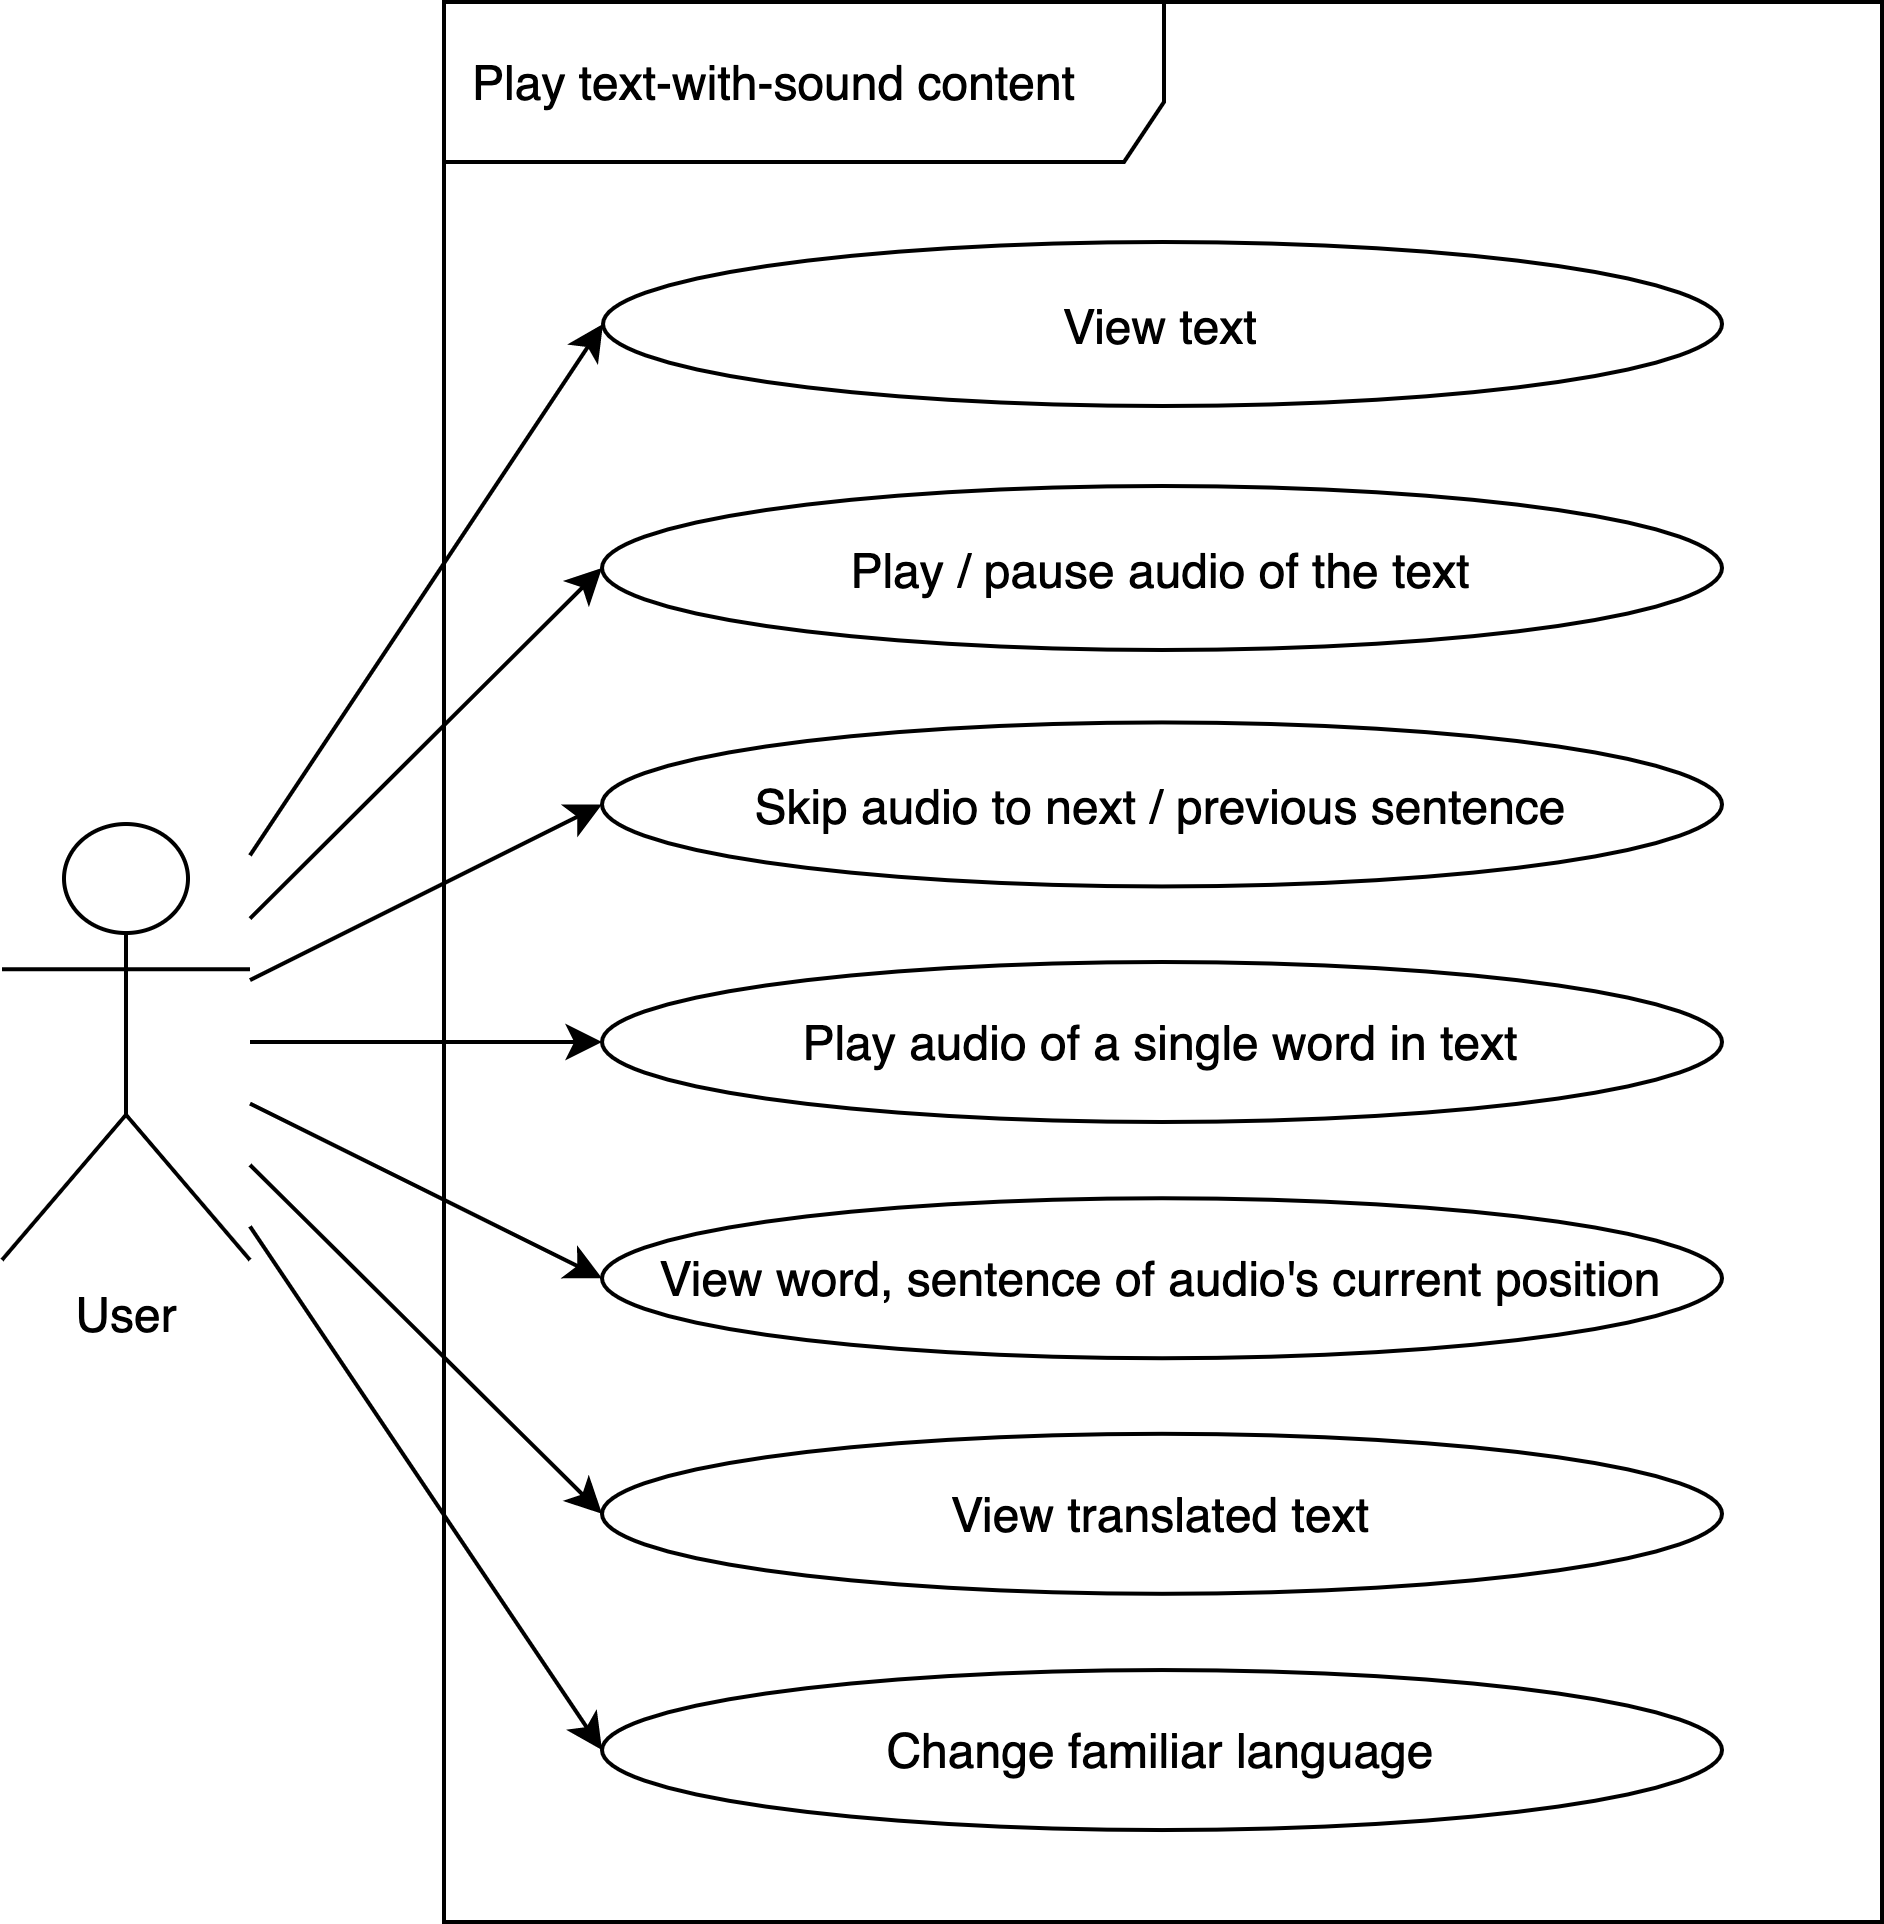

The diagram above was exported from draw.io. Its source (the exported page's mxGraphModel, read from the mxfile embedded in the PNG):
<mxGraphModel dx="839" dy="457" grid="1" gridSize="10" guides="1" tooltips="1" connect="1" arrows="1" fold="1" page="1" pageScale="1" pageWidth="827" pageHeight="1169" math="0" shadow="0">
  <root>
    <mxCell id="WlDZ9p8F2aKJW-WgQOWt-0" />
    <mxCell id="WlDZ9p8F2aKJW-WgQOWt-1" parent="WlDZ9p8F2aKJW-WgQOWt-0" />
    <mxCell id="WlDZ9p8F2aKJW-WgQOWt-2" value="Play text-with-sound content" style="shape=umlFrame;whiteSpace=wrap;html=1;width=180;height=40;boundedLbl=1;verticalAlign=middle;align=left;spacingLeft=5;" parent="WlDZ9p8F2aKJW-WgQOWt-1" vertex="1">
      <mxGeometry x="320.5" y="120" width="359.5" height="480" as="geometry" />
    </mxCell>
    <mxCell id="WlDZ9p8F2aKJW-WgQOWt-3" style="edgeStyle=none;rounded=0;sketch=0;orthogonalLoop=1;jettySize=auto;html=1;entryX=0;entryY=0.5;entryDx=0;entryDy=0;shadow=0;endArrow=classic;endFill=1;" parent="WlDZ9p8F2aKJW-WgQOWt-1" source="WlDZ9p8F2aKJW-WgQOWt-6" target="WlDZ9p8F2aKJW-WgQOWt-7" edge="1">
      <mxGeometry relative="1" as="geometry" />
    </mxCell>
    <mxCell id="WlDZ9p8F2aKJW-WgQOWt-5" style="edgeStyle=none;rounded=0;sketch=0;orthogonalLoop=1;jettySize=auto;html=1;entryX=0;entryY=0.5;entryDx=0;entryDy=0;shadow=0;endArrow=classic;endFill=1;" parent="WlDZ9p8F2aKJW-WgQOWt-1" source="WlDZ9p8F2aKJW-WgQOWt-6" target="WlDZ9p8F2aKJW-WgQOWt-9" edge="1">
      <mxGeometry relative="1" as="geometry" />
    </mxCell>
    <mxCell id="WlDZ9p8F2aKJW-WgQOWt-6" value="User" style="shape=umlActor;verticalLabelPosition=bottom;verticalAlign=top;html=1;" parent="WlDZ9p8F2aKJW-WgQOWt-1" vertex="1">
      <mxGeometry x="210" y="325.5" width="62" height="109" as="geometry" />
    </mxCell>
    <mxCell id="WlDZ9p8F2aKJW-WgQOWt-7" value="Play audio of a single word in text" style="ellipse;whiteSpace=wrap;html=1;" parent="WlDZ9p8F2aKJW-WgQOWt-1" vertex="1">
      <mxGeometry x="360" y="360" width="280" height="40" as="geometry" />
    </mxCell>
    <mxCell id="WlDZ9p8F2aKJW-WgQOWt-9" value="View text" style="ellipse;whiteSpace=wrap;html=1;" parent="WlDZ9p8F2aKJW-WgQOWt-1" vertex="1">
      <mxGeometry x="360.25" y="180" width="279.75" height="41" as="geometry" />
    </mxCell>
    <mxCell id="WlDZ9p8F2aKJW-WgQOWt-10" style="edgeStyle=none;rounded=0;sketch=0;orthogonalLoop=1;jettySize=auto;html=1;entryX=0;entryY=0.5;entryDx=0;entryDy=0;shadow=0;endArrow=classic;endFill=1;" parent="WlDZ9p8F2aKJW-WgQOWt-1" source="WlDZ9p8F2aKJW-WgQOWt-6" target="WlDZ9p8F2aKJW-WgQOWt-11" edge="1">
      <mxGeometry relative="1" as="geometry">
        <mxPoint x="270" y="364.1864406779662" as="sourcePoint" />
      </mxGeometry>
    </mxCell>
    <mxCell id="WlDZ9p8F2aKJW-WgQOWt-11" value="Play / pause audio of the text" style="ellipse;whiteSpace=wrap;html=1;" parent="WlDZ9p8F2aKJW-WgQOWt-1" vertex="1">
      <mxGeometry x="360" y="241" width="280" height="41" as="geometry" />
    </mxCell>
    <mxCell id="WlDZ9p8F2aKJW-WgQOWt-12" style="edgeStyle=none;rounded=0;sketch=0;orthogonalLoop=1;jettySize=auto;html=1;entryX=0;entryY=0.5;entryDx=0;entryDy=0;shadow=0;endArrow=classic;endFill=1;" parent="WlDZ9p8F2aKJW-WgQOWt-1" source="WlDZ9p8F2aKJW-WgQOWt-6" target="WlDZ9p8F2aKJW-WgQOWt-13" edge="1">
      <mxGeometry relative="1" as="geometry">
        <mxPoint x="272" y="300" as="sourcePoint" />
      </mxGeometry>
    </mxCell>
    <mxCell id="WlDZ9p8F2aKJW-WgQOWt-13" value="Skip audio to next / previous sentence" style="ellipse;whiteSpace=wrap;html=1;" parent="WlDZ9p8F2aKJW-WgQOWt-1" vertex="1">
      <mxGeometry x="360" y="300.11" width="280" height="41" as="geometry" />
    </mxCell>
    <mxCell id="dva2CKbP40GhkAQvTBx_-8" style="edgeStyle=none;rounded=0;sketch=0;orthogonalLoop=1;jettySize=auto;html=1;entryX=0;entryY=0.5;entryDx=0;entryDy=0;shadow=0;endArrow=classic;endFill=1;" edge="1" parent="WlDZ9p8F2aKJW-WgQOWt-1" target="dva2CKbP40GhkAQvTBx_-9" source="WlDZ9p8F2aKJW-WgQOWt-6">
      <mxGeometry relative="1" as="geometry">
        <mxPoint x="272.0000000000001" y="369.99848739495775" as="sourcePoint" />
      </mxGeometry>
    </mxCell>
    <mxCell id="dva2CKbP40GhkAQvTBx_-9" value="View word, sentence of audio's current position" style="ellipse;whiteSpace=wrap;html=1;" vertex="1" parent="WlDZ9p8F2aKJW-WgQOWt-1">
      <mxGeometry x="360" y="419.06" width="280" height="40" as="geometry" />
    </mxCell>
    <mxCell id="dva2CKbP40GhkAQvTBx_-10" style="edgeStyle=none;rounded=0;sketch=0;orthogonalLoop=1;jettySize=auto;html=1;entryX=0;entryY=0.5;entryDx=0;entryDy=0;shadow=0;endArrow=classic;endFill=1;" edge="1" parent="WlDZ9p8F2aKJW-WgQOWt-1" target="dva2CKbP40GhkAQvTBx_-11" source="WlDZ9p8F2aKJW-WgQOWt-6">
      <mxGeometry relative="1" as="geometry">
        <mxPoint x="272.0000000000001" y="400" as="sourcePoint" />
      </mxGeometry>
    </mxCell>
    <mxCell id="dva2CKbP40GhkAQvTBx_-11" value="View translated text" style="ellipse;whiteSpace=wrap;html=1;" vertex="1" parent="WlDZ9p8F2aKJW-WgQOWt-1">
      <mxGeometry x="360" y="477.95" width="280" height="40" as="geometry" />
    </mxCell>
    <mxCell id="dva2CKbP40GhkAQvTBx_-12" style="edgeStyle=none;rounded=0;sketch=0;orthogonalLoop=1;jettySize=auto;html=1;entryX=0;entryY=0.5;entryDx=0;entryDy=0;shadow=0;endArrow=classic;endFill=1;" edge="1" parent="WlDZ9p8F2aKJW-WgQOWt-1" target="dva2CKbP40GhkAQvTBx_-13" source="WlDZ9p8F2aKJW-WgQOWt-6">
      <mxGeometry relative="1" as="geometry">
        <mxPoint x="272.0000000000001" y="459.06" as="sourcePoint" />
      </mxGeometry>
    </mxCell>
    <mxCell id="dva2CKbP40GhkAQvTBx_-13" value="Change familiar language" style="ellipse;whiteSpace=wrap;html=1;" vertex="1" parent="WlDZ9p8F2aKJW-WgQOWt-1">
      <mxGeometry x="360" y="537.01" width="280" height="40" as="geometry" />
    </mxCell>
  </root>
</mxGraphModel>